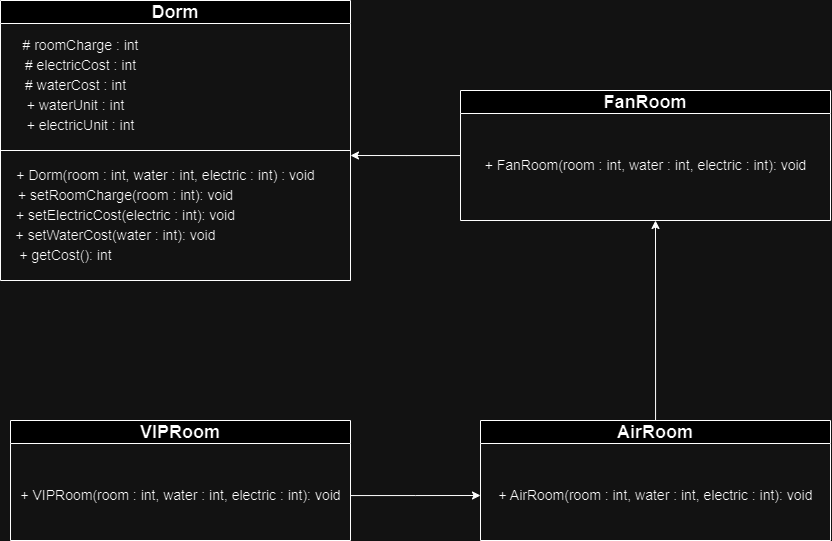

The diagram above was exported from draw.io. Its source (the exported page's mxGraphModel, read from the mxfile embedded in the PNG):
<mxGraphModel dx="1160" dy="526" grid="1" gridSize="10" guides="1" tooltips="1" connect="1" arrows="1" fold="1" page="1" pageScale="1" pageWidth="827" pageHeight="1169" math="0" shadow="0">
  <root>
    <mxCell id="0" />
    <mxCell id="1" parent="0" />
    <mxCell id="_XX1M2KqYxQC2jZPVUEh-1" value="&lt;font style=&quot;font-size: 18px;&quot;&gt;Dorm&lt;/font&gt;" style="swimlane;whiteSpace=wrap;html=1;startSize=23;" parent="1" vertex="1">
      <mxGeometry x="730" y="190" width="350" height="280" as="geometry" />
    </mxCell>
    <mxCell id="_XX1M2KqYxQC2jZPVUEh-2" value="" style="endArrow=none;html=1;rounded=0;exitX=0;exitY=0.5;exitDx=0;exitDy=0;fontSize=14;" parent="_XX1M2KqYxQC2jZPVUEh-1" edge="1">
      <mxGeometry width="50" height="50" relative="1" as="geometry">
        <mxPoint y="150" as="sourcePoint" />
        <mxPoint x="350" y="150" as="targetPoint" />
      </mxGeometry>
    </mxCell>
    <mxCell id="iSIwe87QP8uASUF6Upvn-2" value="" style="group" vertex="1" connectable="0" parent="_XX1M2KqYxQC2jZPVUEh-1">
      <mxGeometry x="10" y="30" width="140" height="110" as="geometry" />
    </mxCell>
    <mxCell id="_XX1M2KqYxQC2jZPVUEh-3" value="# roomCharge : int" style="text;html=1;align=center;verticalAlign=middle;resizable=0;points=[];autosize=1;strokeColor=none;fillColor=none;fontSize=14;" parent="iSIwe87QP8uASUF6Upvn-2" vertex="1">
      <mxGeometry width="140" height="30" as="geometry" />
    </mxCell>
    <mxCell id="_XX1M2KqYxQC2jZPVUEh-4" value="# electricCost : int" style="text;html=1;align=center;verticalAlign=middle;resizable=0;points=[];autosize=1;strokeColor=none;fillColor=none;fontSize=14;" parent="iSIwe87QP8uASUF6Upvn-2" vertex="1">
      <mxGeometry x="5" y="20" width="130" height="30" as="geometry" />
    </mxCell>
    <mxCell id="_XX1M2KqYxQC2jZPVUEh-5" value="# waterCost : int" style="text;html=1;align=center;verticalAlign=middle;resizable=0;points=[];autosize=1;strokeColor=none;fillColor=none;fontSize=14;" parent="iSIwe87QP8uASUF6Upvn-2" vertex="1">
      <mxGeometry x="5" y="40" width="120" height="30" as="geometry" />
    </mxCell>
    <mxCell id="_XX1M2KqYxQC2jZPVUEh-6" value="+ waterUnit : int" style="text;html=1;align=center;verticalAlign=middle;resizable=0;points=[];autosize=1;strokeColor=none;fillColor=none;fontSize=14;" parent="iSIwe87QP8uASUF6Upvn-2" vertex="1">
      <mxGeometry x="5" y="60" width="120" height="30" as="geometry" />
    </mxCell>
    <mxCell id="_XX1M2KqYxQC2jZPVUEh-7" value="+ electricUnit : int" style="text;html=1;align=center;verticalAlign=middle;resizable=0;points=[];autosize=1;strokeColor=none;fillColor=none;fontSize=14;" parent="iSIwe87QP8uASUF6Upvn-2" vertex="1">
      <mxGeometry x="5" y="80" width="130" height="30" as="geometry" />
    </mxCell>
    <mxCell id="iSIwe87QP8uASUF6Upvn-3" value="" style="group" vertex="1" connectable="0" parent="_XX1M2KqYxQC2jZPVUEh-1">
      <mxGeometry x="5" y="160" width="320" height="110" as="geometry" />
    </mxCell>
    <mxCell id="_XX1M2KqYxQC2jZPVUEh-9" value="+ setRoomCharge(room : int): void" style="text;html=1;align=center;verticalAlign=middle;resizable=0;points=[];autosize=1;strokeColor=none;fillColor=none;fontSize=14;" parent="iSIwe87QP8uASUF6Upvn-3" vertex="1">
      <mxGeometry y="20" width="240" height="30" as="geometry" />
    </mxCell>
    <mxCell id="_XX1M2KqYxQC2jZPVUEh-8" value="+ setElectricCost(electric : int): void" style="text;html=1;align=center;verticalAlign=middle;resizable=0;points=[];autosize=1;strokeColor=none;fillColor=none;fontSize=14;" parent="iSIwe87QP8uASUF6Upvn-3" vertex="1">
      <mxGeometry y="40" width="240" height="30" as="geometry" />
    </mxCell>
    <mxCell id="_XX1M2KqYxQC2jZPVUEh-10" value="+ setWaterCost(water : int): void" style="text;html=1;align=center;verticalAlign=middle;resizable=0;points=[];autosize=1;strokeColor=none;fillColor=none;fontSize=14;" parent="iSIwe87QP8uASUF6Upvn-3" vertex="1">
      <mxGeometry y="60" width="220" height="30" as="geometry" />
    </mxCell>
    <mxCell id="_XX1M2KqYxQC2jZPVUEh-11" value="+ getCost(): int" style="text;html=1;align=center;verticalAlign=middle;resizable=0;points=[];autosize=1;strokeColor=none;fillColor=none;fontSize=14;" parent="iSIwe87QP8uASUF6Upvn-3" vertex="1">
      <mxGeometry y="80" width="120" height="30" as="geometry" />
    </mxCell>
    <mxCell id="iSIwe87QP8uASUF6Upvn-1" value="+ Dorm(room : int, water : int, electric : int) : void" style="text;html=1;align=center;verticalAlign=middle;resizable=0;points=[];autosize=1;strokeColor=none;fillColor=none;fontSize=14;" vertex="1" parent="iSIwe87QP8uASUF6Upvn-3">
      <mxGeometry width="320" height="30" as="geometry" />
    </mxCell>
    <mxCell id="iSIwe87QP8uASUF6Upvn-4" style="edgeStyle=orthogonalEdgeStyle;rounded=0;orthogonalLoop=1;jettySize=auto;html=1;" edge="1" parent="1" source="_XX1M2KqYxQC2jZPVUEh-12">
      <mxGeometry relative="1" as="geometry">
        <mxPoint x="1080.0000000000002" y="345" as="targetPoint" />
      </mxGeometry>
    </mxCell>
    <mxCell id="_XX1M2KqYxQC2jZPVUEh-12" value="&lt;font style=&quot;font-size: 18px;&quot;&gt;FanRoom&lt;/font&gt;" style="swimlane;whiteSpace=wrap;html=1;" parent="1" vertex="1">
      <mxGeometry x="1190" y="280" width="370" height="130" as="geometry" />
    </mxCell>
    <mxCell id="_XX1M2KqYxQC2jZPVUEh-14" value="+ FanRoom(room : int, water : int, electric : int): void" style="text;html=1;align=center;verticalAlign=middle;resizable=0;points=[];autosize=1;strokeColor=none;fillColor=none;fontSize=14;" parent="_XX1M2KqYxQC2jZPVUEh-12" vertex="1">
      <mxGeometry x="10" y="60" width="350" height="30" as="geometry" />
    </mxCell>
    <mxCell id="iSIwe87QP8uASUF6Upvn-5" style="edgeStyle=orthogonalEdgeStyle;rounded=0;orthogonalLoop=1;jettySize=auto;html=1;" edge="1" parent="1" source="_XX1M2KqYxQC2jZPVUEh-15">
      <mxGeometry relative="1" as="geometry">
        <mxPoint x="1385" y="410" as="targetPoint" />
      </mxGeometry>
    </mxCell>
    <mxCell id="_XX1M2KqYxQC2jZPVUEh-15" value="&lt;font style=&quot;font-size: 18px;&quot;&gt;AirRoom&lt;/font&gt;" style="swimlane;whiteSpace=wrap;html=1;" parent="1" vertex="1">
      <mxGeometry x="1210" y="610" width="350" height="120" as="geometry" />
    </mxCell>
    <mxCell id="_XX1M2KqYxQC2jZPVUEh-16" value="+ AirRoom(room : int, water : int, electric : int): void" style="text;html=1;align=center;verticalAlign=middle;resizable=0;points=[];autosize=1;strokeColor=none;fillColor=none;fontSize=14;" parent="_XX1M2KqYxQC2jZPVUEh-15" vertex="1">
      <mxGeometry x="5" y="60" width="340" height="30" as="geometry" />
    </mxCell>
    <mxCell id="_XX1M2KqYxQC2jZPVUEh-17" value="&lt;font style=&quot;font-size: 18px;&quot;&gt;VIPRoom&lt;/font&gt;" style="swimlane;whiteSpace=wrap;html=1;" parent="1" vertex="1">
      <mxGeometry x="740" y="610" width="340" height="120" as="geometry" />
    </mxCell>
    <mxCell id="iSIwe87QP8uASUF6Upvn-6" style="edgeStyle=orthogonalEdgeStyle;rounded=0;orthogonalLoop=1;jettySize=auto;html=1;" edge="1" parent="_XX1M2KqYxQC2jZPVUEh-17" source="_XX1M2KqYxQC2jZPVUEh-18">
      <mxGeometry relative="1" as="geometry">
        <mxPoint x="470.0000000000002" y="75" as="targetPoint" />
      </mxGeometry>
    </mxCell>
    <mxCell id="_XX1M2KqYxQC2jZPVUEh-18" value="+ VIPRoom(room : int, water : int, electric : int): void" style="text;html=1;align=center;verticalAlign=middle;resizable=0;points=[];autosize=1;strokeColor=none;fillColor=none;fontSize=14;" parent="_XX1M2KqYxQC2jZPVUEh-17" vertex="1">
      <mxGeometry y="60" width="340" height="30" as="geometry" />
    </mxCell>
  </root>
</mxGraphModel>